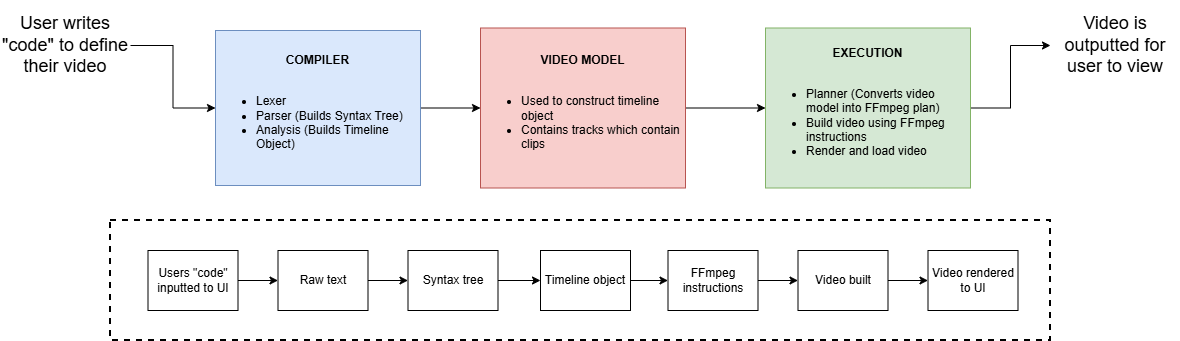

The diagram above was exported from draw.io. Its source (the exported page's mxGraphModel, read from the mxfile embedded in the PNG):
<mxGraphModel dx="1426" dy="743" grid="1" gridSize="10" guides="1" tooltips="1" connect="1" arrows="1" fold="1" page="1" pageScale="1" pageWidth="1169" pageHeight="1654" math="0" shadow="0">
  <root>
    <mxCell id="0" />
    <mxCell id="1" parent="0" />
    <mxCell id="5j2ay7y8Qcv42Bk-ev-q-43" parent="1" style="rounded=0;whiteSpace=wrap;html=1;dashed=1;fillColor=none;strokeWidth=2;" value="" vertex="1">
      <mxGeometry height="120" width="940" x="140" y="250" as="geometry" />
    </mxCell>
    <mxCell id="5j2ay7y8Qcv42Bk-ev-q-21" edge="1" parent="1" source="5j2ay7y8Qcv42Bk-ev-q-8" style="edgeStyle=orthogonalEdgeStyle;rounded=0;orthogonalLoop=1;jettySize=auto;html=1;" target="5j2ay7y8Qcv42Bk-ev-q-20" value="">
      <mxGeometry relative="1" as="geometry" />
    </mxCell>
    <mxCell id="5j2ay7y8Qcv42Bk-ev-q-8" parent="1" style="text;html=1;whiteSpace=wrap;strokeColor=none;fillColor=none;align=center;verticalAlign=middle;rounded=0;fontSize=18;" value="User writes &quot;code&quot; to define their video" vertex="1">
      <mxGeometry height="90" width="130" x="30" y="30" as="geometry" />
    </mxCell>
    <mxCell id="5j2ay7y8Qcv42Bk-ev-q-23" edge="1" parent="1" source="5j2ay7y8Qcv42Bk-ev-q-20" style="edgeStyle=orthogonalEdgeStyle;rounded=0;orthogonalLoop=1;jettySize=auto;html=1;" target="5j2ay7y8Qcv42Bk-ev-q-22" value="">
      <mxGeometry relative="1" as="geometry" />
    </mxCell>
    <mxCell id="5j2ay7y8Qcv42Bk-ev-q-20" parent="1" style="whiteSpace=wrap;html=1;fillColor=#dae8fc;strokeColor=#6c8ebf;" value="&lt;b&gt;COMPILER&lt;/b&gt;&lt;div&gt;&lt;br&gt;&lt;/div&gt;&lt;div&gt;&lt;ul&gt;&lt;li style=&quot;text-align: left;&quot;&gt;Lexer&lt;/li&gt;&lt;li style=&quot;text-align: left;&quot;&gt;Parser (Builds Syntax Tree)&lt;/li&gt;&lt;li style=&quot;text-align: left;&quot;&gt;Analysis (Builds Timeline Object)&lt;/li&gt;&lt;/ul&gt;&lt;/div&gt;" vertex="1">
      <mxGeometry height="155" width="205" x="245" y="60" as="geometry" />
    </mxCell>
    <mxCell id="5j2ay7y8Qcv42Bk-ev-q-25" edge="1" parent="1" source="5j2ay7y8Qcv42Bk-ev-q-22" style="edgeStyle=orthogonalEdgeStyle;rounded=0;orthogonalLoop=1;jettySize=auto;html=1;" target="5j2ay7y8Qcv42Bk-ev-q-24" value="">
      <mxGeometry relative="1" as="geometry" />
    </mxCell>
    <mxCell id="5j2ay7y8Qcv42Bk-ev-q-22" parent="1" style="whiteSpace=wrap;html=1;fillColor=#f8cecc;strokeColor=#b85450;" value="&lt;b&gt;VIDEO MODEL&lt;/b&gt;&lt;div&gt;&lt;br&gt;&lt;/div&gt;&lt;div&gt;&lt;ul&gt;&lt;li style=&quot;text-align: left;&quot;&gt;Used to construct timeline object&lt;/li&gt;&lt;li style=&quot;text-align: left;&quot;&gt;Contains tracks which contain clips&lt;/li&gt;&lt;/ul&gt;&lt;/div&gt;" vertex="1">
      <mxGeometry height="160" width="205" x="510" y="57.5" as="geometry" />
    </mxCell>
    <mxCell id="5j2ay7y8Qcv42Bk-ev-q-29" edge="1" parent="1" source="5j2ay7y8Qcv42Bk-ev-q-24" style="edgeStyle=orthogonalEdgeStyle;rounded=0;orthogonalLoop=1;jettySize=auto;html=1;entryX=0;entryY=0.5;entryDx=0;entryDy=0;" target="5j2ay7y8Qcv42Bk-ev-q-28">
      <mxGeometry relative="1" as="geometry" />
    </mxCell>
    <mxCell id="5j2ay7y8Qcv42Bk-ev-q-24" parent="1" style="whiteSpace=wrap;html=1;fillColor=#d5e8d4;strokeColor=#82b366;" value="&lt;b&gt;EXECUTION&lt;/b&gt;&lt;br&gt;&lt;div&gt;&lt;br&gt;&lt;/div&gt;&lt;div&gt;&lt;ul&gt;&lt;li style=&quot;text-align: left;&quot;&gt;Planner (Converts video model into FFmpeg plan)&lt;/li&gt;&lt;li style=&quot;text-align: left;&quot;&gt;Build video using FFmpeg instructions&lt;/li&gt;&lt;li style=&quot;text-align: left;&quot;&gt;Render and load video&lt;/li&gt;&lt;/ul&gt;&lt;/div&gt;" vertex="1">
      <mxGeometry height="160" width="205" x="795" y="57.5" as="geometry" />
    </mxCell>
    <mxCell id="5j2ay7y8Qcv42Bk-ev-q-28" parent="1" style="text;html=1;whiteSpace=wrap;strokeColor=none;fillColor=none;align=center;verticalAlign=middle;rounded=0;fontSize=18;" value="Video is outputted for user to view" vertex="1">
      <mxGeometry height="90" width="130" x="1080" y="30" as="geometry" />
    </mxCell>
    <mxCell id="5j2ay7y8Qcv42Bk-ev-q-32" edge="1" parent="1" source="5j2ay7y8Qcv42Bk-ev-q-30" style="edgeStyle=orthogonalEdgeStyle;rounded=0;orthogonalLoop=1;jettySize=auto;html=1;" target="5j2ay7y8Qcv42Bk-ev-q-31" value="">
      <mxGeometry relative="1" as="geometry" />
    </mxCell>
    <mxCell id="5j2ay7y8Qcv42Bk-ev-q-30" parent="1" style="rounded=0;whiteSpace=wrap;html=1;" value="Raw text" vertex="1">
      <mxGeometry height="60" width="90" x="307.5" y="280" as="geometry" />
    </mxCell>
    <mxCell id="5j2ay7y8Qcv42Bk-ev-q-34" edge="1" parent="1" source="5j2ay7y8Qcv42Bk-ev-q-31" style="edgeStyle=orthogonalEdgeStyle;rounded=0;orthogonalLoop=1;jettySize=auto;html=1;" target="5j2ay7y8Qcv42Bk-ev-q-33" value="">
      <mxGeometry relative="1" as="geometry" />
    </mxCell>
    <mxCell id="5j2ay7y8Qcv42Bk-ev-q-31" parent="1" style="rounded=0;whiteSpace=wrap;html=1;" value="Syntax tree" vertex="1">
      <mxGeometry height="60" width="90" x="437.5" y="280" as="geometry" />
    </mxCell>
    <mxCell id="5j2ay7y8Qcv42Bk-ev-q-36" edge="1" parent="1" source="5j2ay7y8Qcv42Bk-ev-q-33" style="edgeStyle=orthogonalEdgeStyle;rounded=0;orthogonalLoop=1;jettySize=auto;html=1;" target="5j2ay7y8Qcv42Bk-ev-q-35" value="">
      <mxGeometry relative="1" as="geometry" />
    </mxCell>
    <mxCell id="5j2ay7y8Qcv42Bk-ev-q-33" parent="1" style="rounded=0;whiteSpace=wrap;html=1;" value="Timeline object" vertex="1">
      <mxGeometry height="60" width="90" x="570" y="280" as="geometry" />
    </mxCell>
    <mxCell id="5j2ay7y8Qcv42Bk-ev-q-38" edge="1" parent="1" source="5j2ay7y8Qcv42Bk-ev-q-35" style="edgeStyle=orthogonalEdgeStyle;rounded=0;orthogonalLoop=1;jettySize=auto;html=1;" target="5j2ay7y8Qcv42Bk-ev-q-37" value="">
      <mxGeometry relative="1" as="geometry" />
    </mxCell>
    <mxCell id="5j2ay7y8Qcv42Bk-ev-q-35" parent="1" style="rounded=0;whiteSpace=wrap;html=1;" value="FFmpeg instructions" vertex="1">
      <mxGeometry height="60" width="90" x="697.5" y="280" as="geometry" />
    </mxCell>
    <mxCell id="5j2ay7y8Qcv42Bk-ev-q-40" edge="1" parent="1" source="5j2ay7y8Qcv42Bk-ev-q-37" style="edgeStyle=orthogonalEdgeStyle;rounded=0;orthogonalLoop=1;jettySize=auto;html=1;" target="5j2ay7y8Qcv42Bk-ev-q-39" value="">
      <mxGeometry relative="1" as="geometry" />
    </mxCell>
    <mxCell id="5j2ay7y8Qcv42Bk-ev-q-37" parent="1" style="rounded=0;whiteSpace=wrap;html=1;" value="Video built" vertex="1">
      <mxGeometry height="60" width="90" x="827.5" y="280" as="geometry" />
    </mxCell>
    <mxCell id="5j2ay7y8Qcv42Bk-ev-q-39" parent="1" style="rounded=0;whiteSpace=wrap;html=1;" value="Video rendered to UI" vertex="1">
      <mxGeometry height="60" width="90" x="957.5" y="280" as="geometry" />
    </mxCell>
    <mxCell id="5j2ay7y8Qcv42Bk-ev-q-42" edge="1" parent="1" source="5j2ay7y8Qcv42Bk-ev-q-41" style="edgeStyle=orthogonalEdgeStyle;rounded=0;orthogonalLoop=1;jettySize=auto;html=1;entryX=0;entryY=0.5;entryDx=0;entryDy=0;" target="5j2ay7y8Qcv42Bk-ev-q-30">
      <mxGeometry relative="1" as="geometry" />
    </mxCell>
    <mxCell id="5j2ay7y8Qcv42Bk-ev-q-41" parent="1" style="rounded=0;whiteSpace=wrap;html=1;" value="Users &quot;code&quot; inputted to UI" vertex="1">
      <mxGeometry height="60" width="90" x="177.5" y="280" as="geometry" />
    </mxCell>
  </root>
</mxGraphModel>